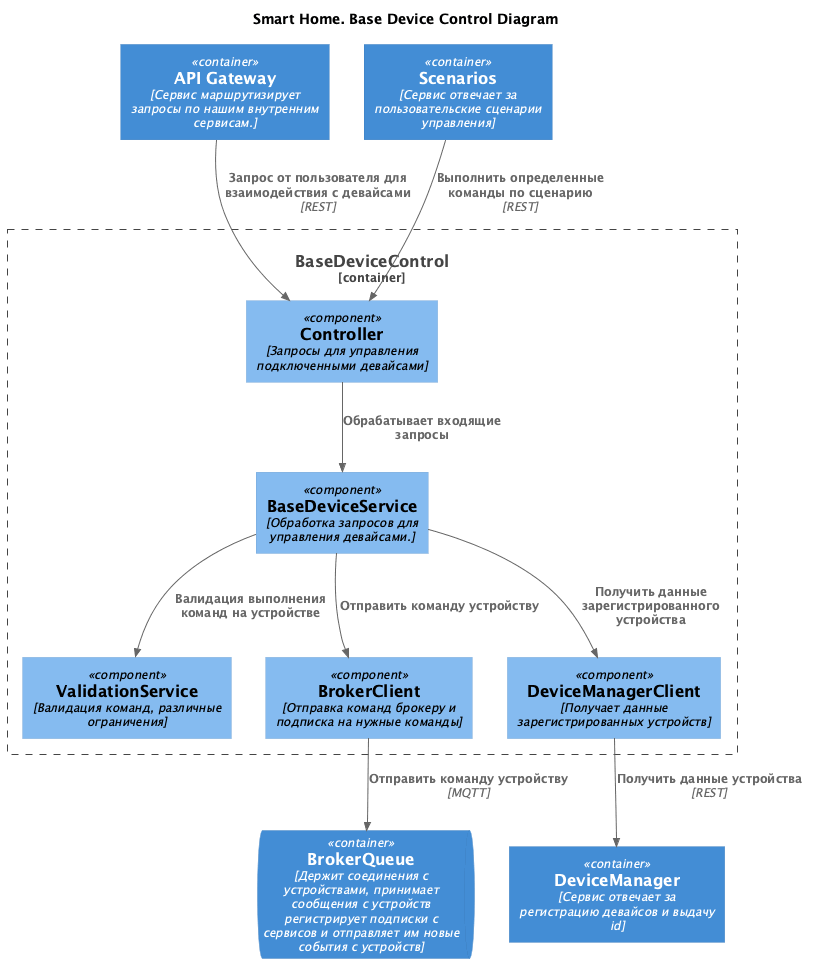

The diagram above was rendered by PlantUML. Its source (embedded in the PNG):
@startuml
title Smart Home. Base Device Control Diagram
top to bottom direction


!includeurl https://raw.githubusercontent.com/plantuml-stdlib/C4-PlantUML/master/C4_Component.puml


Container(APIGatewayContainer, "API Gateway", "Сервис маршрутизирует запросы по нашим внутренним сервисам.")
Container(ScenariosContainer, "Scenarios", "Сервис отвечает за пользовательские сценарии управления")
Container_Boundary(c2, "BaseDeviceControl") {
    Component(Controller, "Controller", "Запросы для управления подключенными девайсами")
    Component(BaseDeviceService, "BaseDeviceService", "Обработка запросов для управления девайсами.")
    Component(ValidationService, "ValidationService", "Валидация команд, различные ограничения")
    Component(BrokerClient, "BrokerClient", "Отправка команд брокеру и подписка на нужные команды")
    Component(DeviceManagerClient, "DeviceManagerClient", "Получает данные зарегистрированных устройств")

}
Container(DeviceManagerContainer, "DeviceManager", "Сервис отвечает за регистрацию девайсов и выдачу id")
ContainerQueue(BrokerQueue, "BrokerQueue", "Держит соединения с устройствами, принимает сообщения с устройств регистрирует подписки с сервисов и отправляет им новые события с устройств")

Rel(ScenariosContainer, Controller, "Выполнить определенные команды по сценарию", "REST")
Rel(APIGatewayContainer, Controller, "Запрос от пользователя для взаимодействия с девайсами", "REST")
Rel(Controller, BaseDeviceService, "Обрабатывает входящие запросы")
Rel(BaseDeviceService, ValidationService, "Валидация выполнения команд на устройстве")
Rel(BaseDeviceService, BrokerClient, "Отправить команду устройству")
Rel(BaseDeviceService, DeviceManagerClient, "Получить данные зарегистрированного устройства")

Rel(BrokerClient, BrokerQueue, "Отправить команду устройству", "MQTT")
Rel(DeviceManagerClient, DeviceManagerContainer, "Получить данные устройства", "REST")

@enduml